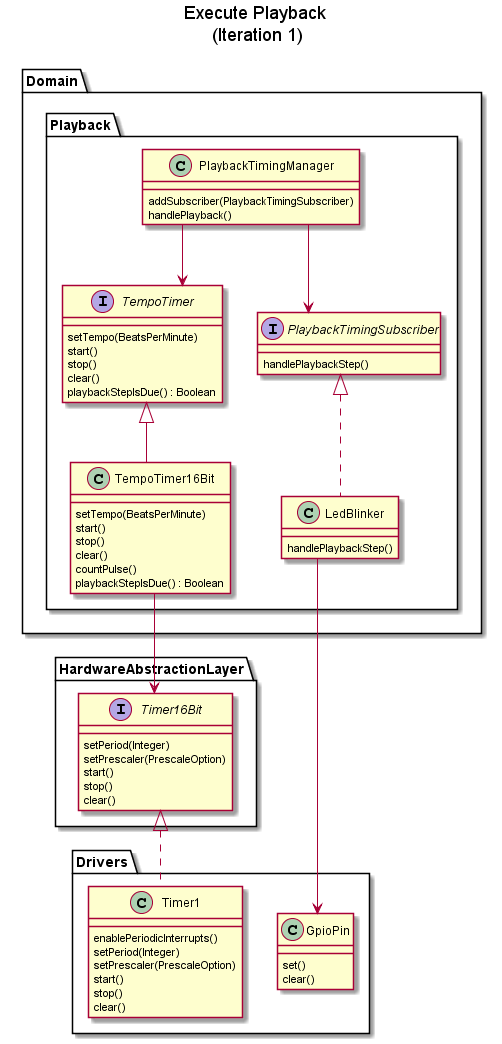

The diagram above was rendered by PlantUML. Its source (embedded in the PNG):
@startuml

skinparam linetype ortho

title Execute Playback \n(Iteration 1)



Package "Domain"
{
	Package "Playback"
	{
		class PlaybackTimingManager
		{
			addSubscriber(PlaybackTimingSubscriber)
			handlePlayback()
		}

		interface PlaybackTimingSubscriber
		{
			handlePlaybackStep()
		}

		interface TempoTimer
		{
			setTempo(BeatsPerMinute)
			start()
			stop()
			clear()
			playbackStepIsDue() : Boolean
		}

		class TempoTimer16Bit
		{
			setTempo(BeatsPerMinute)
			start()
			stop()
			clear()
			countPulse()
			playbackStepIsDue() : Boolean
		}

		class LedBlinker
		{
			handlePlaybackStep()
		}
	}
}

Package "HardwareAbstractionLayer"
{
	interface Timer16Bit
	{
		setPeriod(Integer)
		setPrescaler(PrescaleOption)
		start()
		stop()
		clear()
	}
}

Package "Drivers"
{
	class GpioPin
	{
		set()
		clear()
	}

	class Timer1
	{
		enablePeriodicInterrupts()
		setPeriod(Integer)
		setPrescaler(PrescaleOption)
		start()
		stop()
		clear()
	}
}



PlaybackTimingManager --> TempoTimer
PlaybackTimingManager --> PlaybackTimingSubscriber

TempoTimer <|-- TempoTimer16Bit
TempoTimer16Bit --> Timer16Bit
Timer16Bit <|.. Timer1

PlaybackTimingSubscriber <|.. LedBlinker

LedBlinker --> GpioPin

@enduml